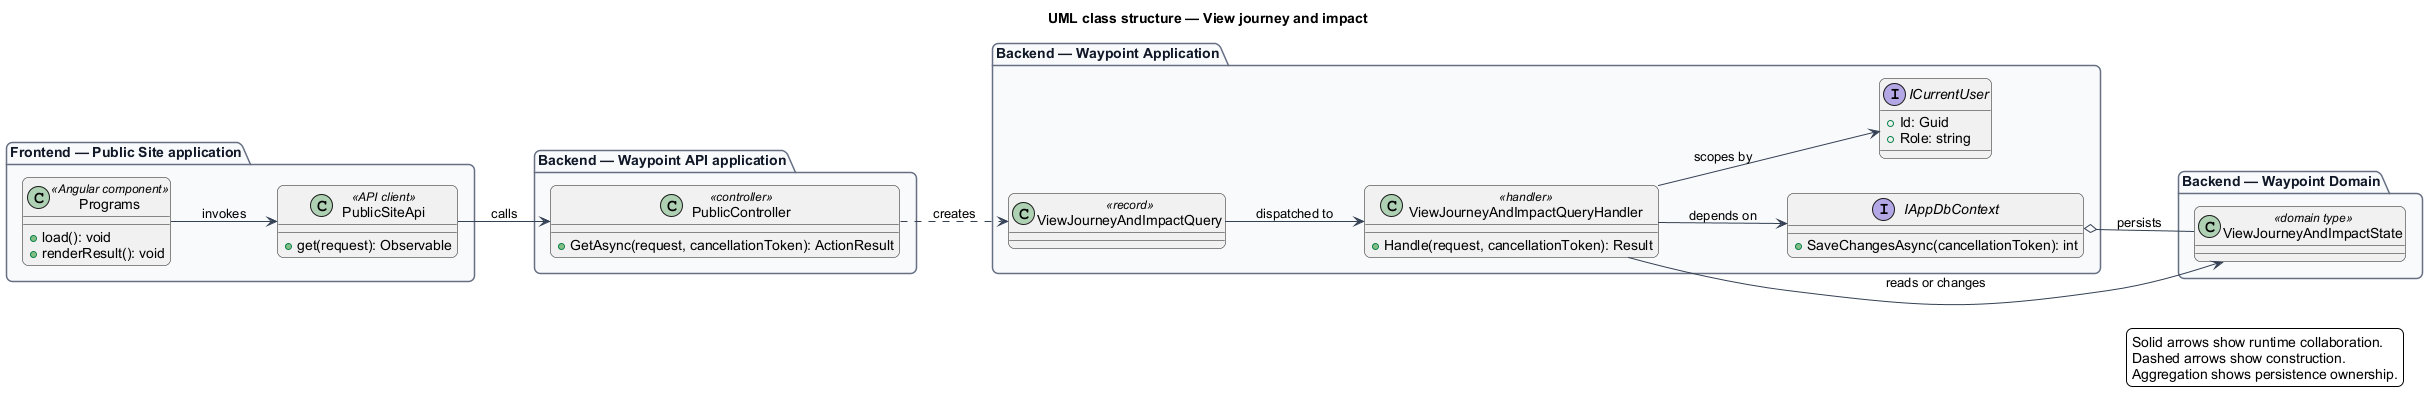

The diagram above was rendered by PlantUML. Its source (embedded in the PNG):
@startuml
left to right direction
title UML class structure — View journey and impact
skinparam backgroundColor #FFFFFF
skinparam shadowing false
skinparam roundcorner 12
skinparam defaultFontName Arial
skinparam ArrowColor #344054
skinparam rectangle {
  BorderColor #344054
  FontColor #101828
}
skinparam package {
  BorderColor #667085
  FontColor #101828
  BackgroundColor #F9FAFB
}
package "Frontend — Public Site application" {
  class "Programs" as page_Programs <<Angular component>> {
    +load(): void
    +renderResult(): void
  }
  class "PublicSiteApi" as client_PublicSiteApi <<API client>> {
    +get(request): Observable
  }
}
package "Backend — Waypoint API application" {
  class "PublicController" as controller_PublicController <<controller>> {
    +GetAsync(request, cancellationToken): ActionResult
  }
}
package "Backend — Waypoint Application" {
  class "ViewJourneyAndImpactQuery" as request_ViewJourneyAndImpactQuery <<record>>
  class "ViewJourneyAndImpactQueryHandler" as handler_ViewJourneyAndImpactQueryHandler <<handler>> {
    +Handle(request, cancellationToken): Result
  }
  interface IAppDbContext {
    +SaveChangesAsync(cancellationToken): int
  }
  interface ICurrentUser {
    +Id: Guid
    +Role: string
  }
}
package "Backend — Waypoint Domain" {
  class "ViewJourneyAndImpactState" as entity_ViewJourneyAndImpactState <<domain type>>
}
page_Programs --> client_PublicSiteApi : invokes
client_PublicSiteApi --> controller_PublicController : calls
controller_PublicController ..> request_ViewJourneyAndImpactQuery : creates
request_ViewJourneyAndImpactQuery --> handler_ViewJourneyAndImpactQueryHandler : dispatched to
handler_ViewJourneyAndImpactQueryHandler --> IAppDbContext : depends on
handler_ViewJourneyAndImpactQueryHandler --> ICurrentUser : scopes by
handler_ViewJourneyAndImpactQueryHandler --> entity_ViewJourneyAndImpactState : reads or changes
IAppDbContext o-- entity_ViewJourneyAndImpactState : persists
legend right
  Solid arrows show runtime collaboration.
  Dashed arrows show construction.
  Aggregation shows persistence ownership.
endlegend
@enduml